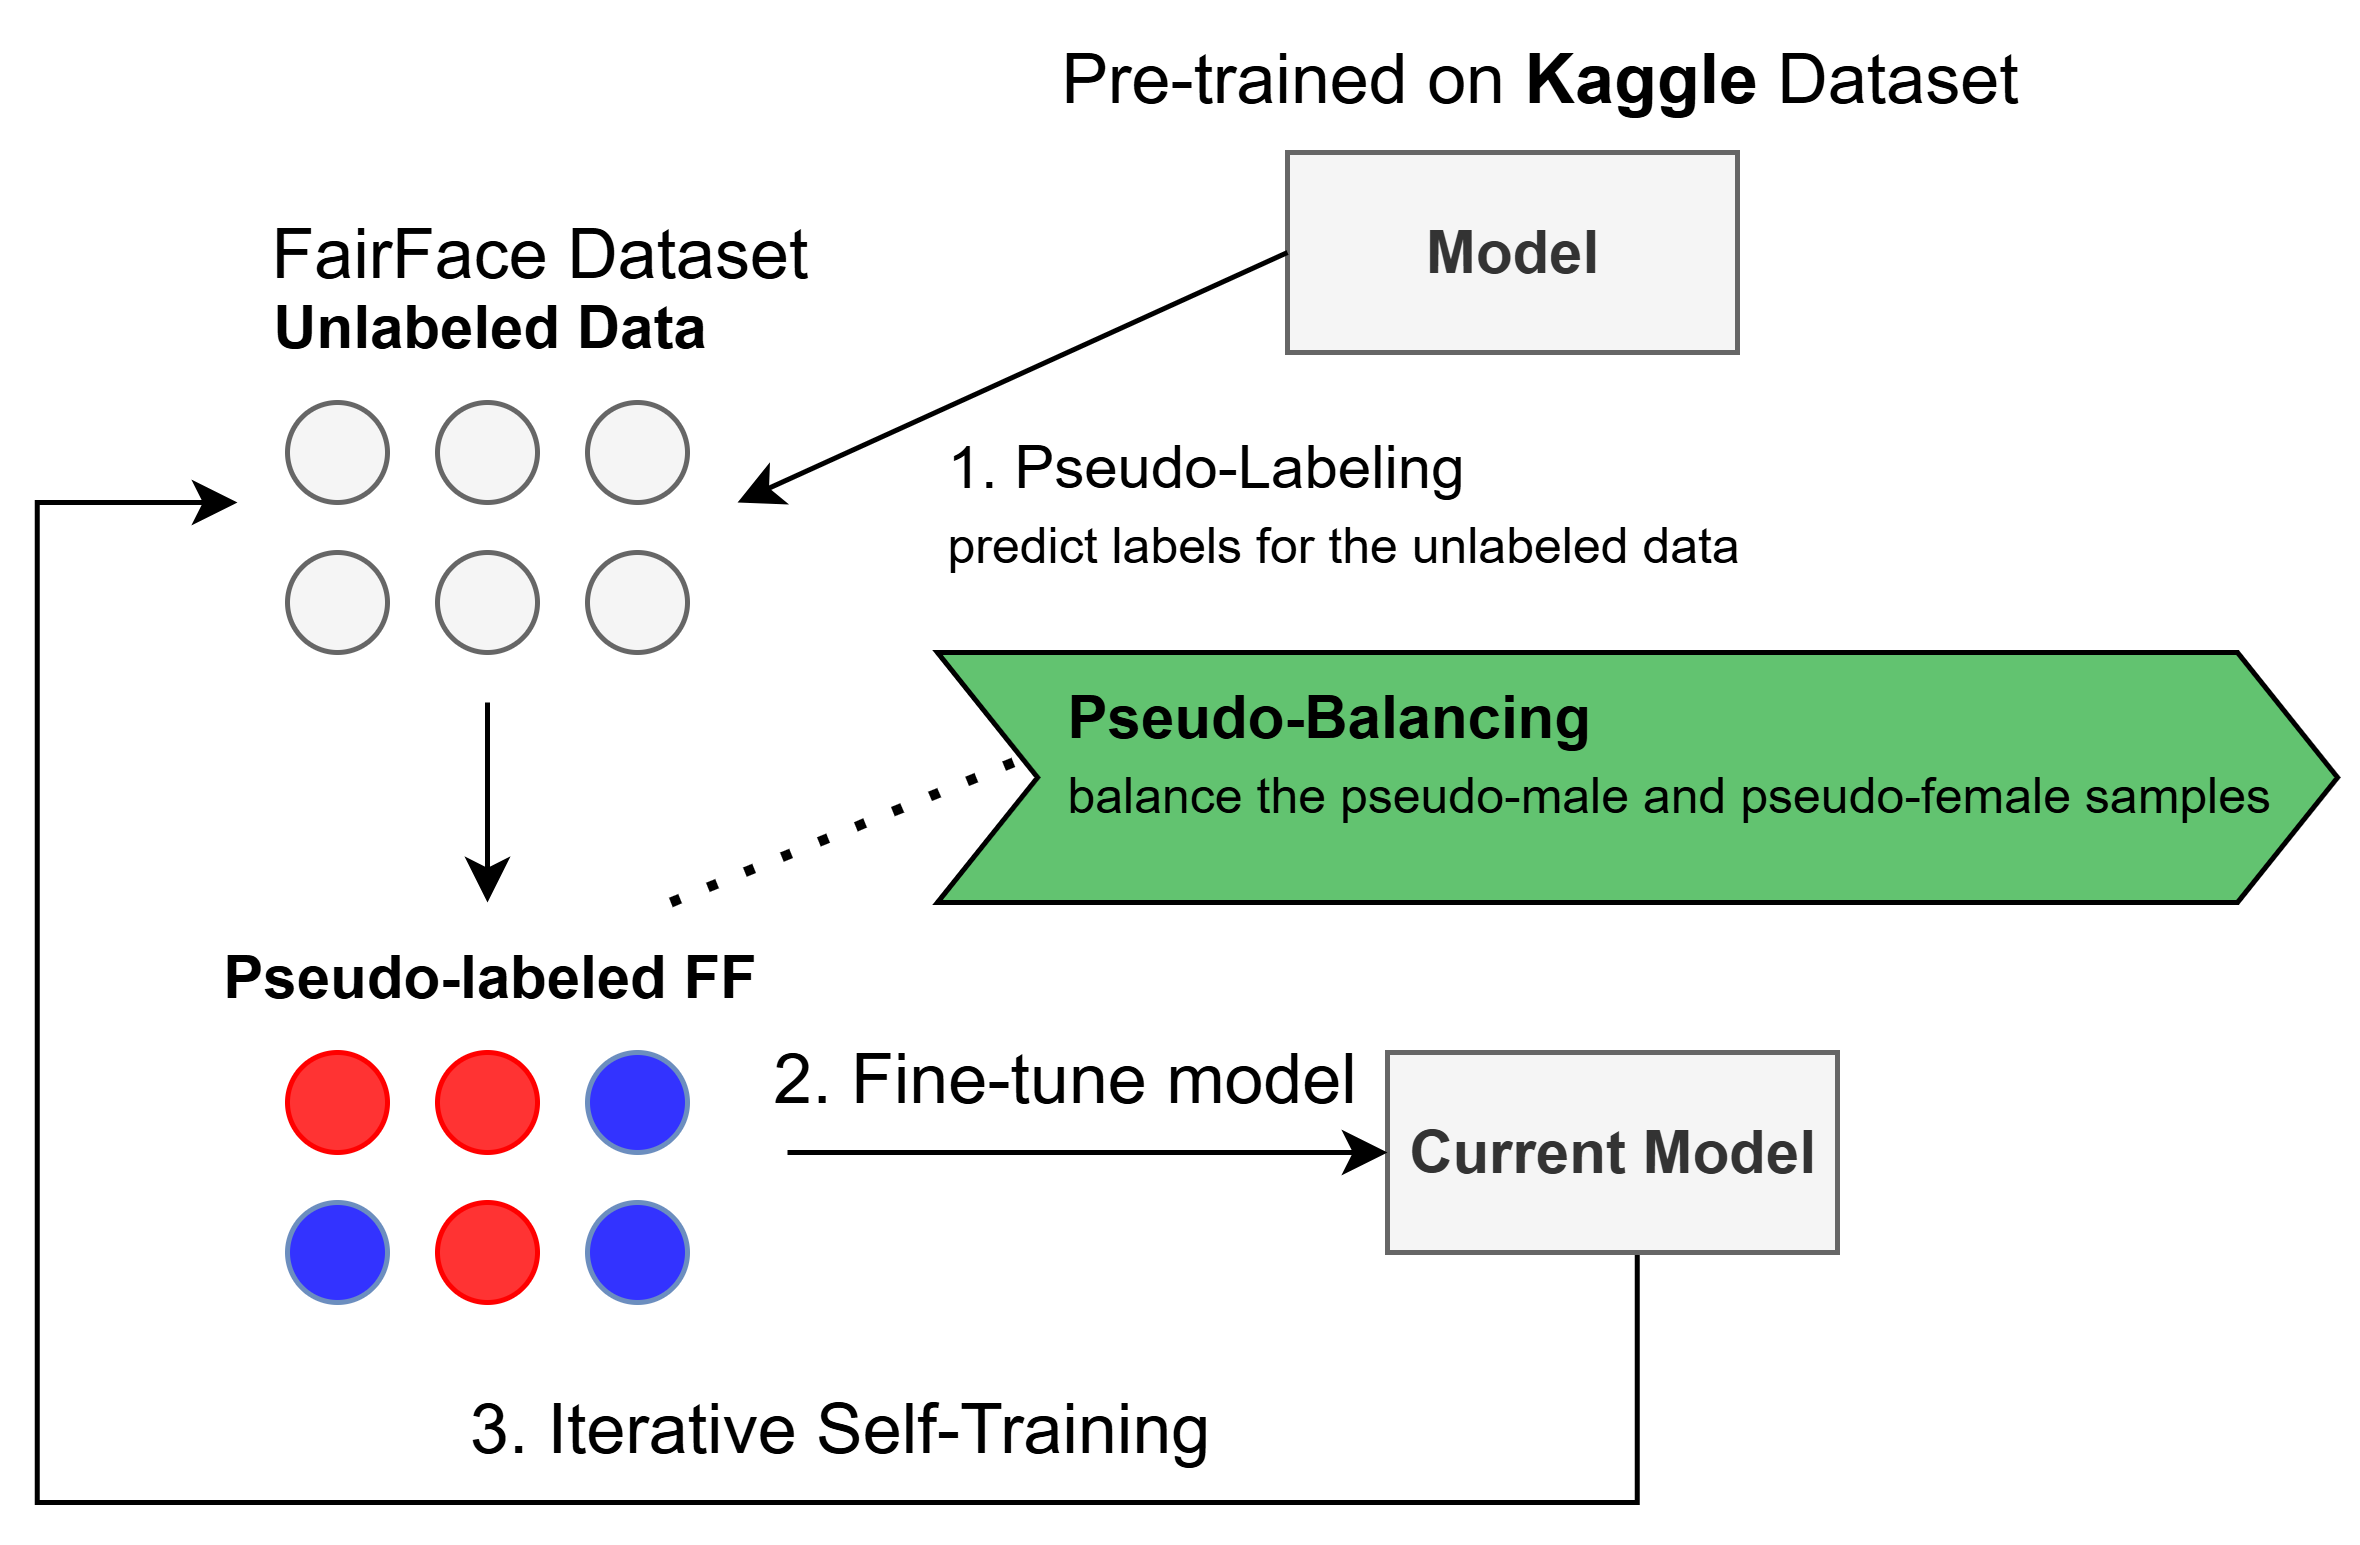

The diagram above was exported from draw.io. Its source (the exported page's mxGraphModel, read from the mxfile embedded in the PNG):
<mxGraphModel dx="1097" dy="600" grid="1" gridSize="10" guides="1" tooltips="1" connect="1" arrows="1" fold="1" page="1" pageScale="1" pageWidth="827" pageHeight="1169" math="0" shadow="0">
  <root>
    <mxCell id="0" />
    <mxCell id="1" parent="0" />
    <mxCell id="2" value="" style="shape=step;perimeter=stepPerimeter;whiteSpace=wrap;html=1;fixedSize=1;fillColor=#62C370;strokeColor=#000000;" vertex="1" parent="1">
      <mxGeometry x="260" y="140" width="280" height="50" as="geometry" />
    </mxCell>
    <mxCell id="3" value="" style="ellipse;whiteSpace=wrap;html=1;aspect=fixed;fillColor=#f5f5f5;fontColor=#333333;strokeColor=#666666;" vertex="1" parent="1">
      <mxGeometry x="130" y="90" width="20" height="20" as="geometry" />
    </mxCell>
    <mxCell id="4" value="" style="ellipse;whiteSpace=wrap;html=1;aspect=fixed;fillColor=#f5f5f5;fontColor=#333333;strokeColor=#666666;" vertex="1" parent="1">
      <mxGeometry x="160" y="90" width="20" height="20" as="geometry" />
    </mxCell>
    <mxCell id="5" value="" style="ellipse;whiteSpace=wrap;html=1;aspect=fixed;fillColor=#f5f5f5;fontColor=#333333;strokeColor=#666666;" vertex="1" parent="1">
      <mxGeometry x="130" y="120" width="20" height="20" as="geometry" />
    </mxCell>
    <mxCell id="6" value="" style="ellipse;whiteSpace=wrap;html=1;aspect=fixed;fillColor=#f5f5f5;fontColor=#333333;strokeColor=#666666;" vertex="1" parent="1">
      <mxGeometry x="160" y="120" width="20" height="20" as="geometry" />
    </mxCell>
    <mxCell id="7" value="" style="ellipse;whiteSpace=wrap;html=1;aspect=fixed;fillColor=#f5f5f5;fontColor=#333333;strokeColor=#666666;" vertex="1" parent="1">
      <mxGeometry x="190" y="90" width="20" height="20" as="geometry" />
    </mxCell>
    <mxCell id="8" value="" style="ellipse;whiteSpace=wrap;html=1;aspect=fixed;fillColor=#f5f5f5;fontColor=#333333;strokeColor=#666666;" vertex="1" parent="1">
      <mxGeometry x="190" y="120" width="20" height="20" as="geometry" />
    </mxCell>
    <mxCell id="9" value="&lt;b&gt;&lt;font&gt;Unlabeled Data&lt;/font&gt;&lt;/b&gt;" style="text;html=1;align=center;verticalAlign=middle;resizable=0;points=[];autosize=1;strokeColor=none;fillColor=none;" vertex="1" parent="1">
      <mxGeometry x="115" y="60" width="110" height="30" as="geometry" />
    </mxCell>
    <mxCell id="10" value="&lt;b&gt;&lt;font face=&quot;Arial&quot;&gt;Model&lt;/font&gt;&lt;/b&gt;" style="rounded=0;whiteSpace=wrap;html=1;fillColor=#f5f5f5;fontColor=#333333;strokeColor=#666666;" vertex="1" parent="1">
      <mxGeometry x="330" y="40" width="90" height="40" as="geometry" />
    </mxCell>
    <mxCell id="11" value="" style="endArrow=classic;html=1;rounded=0;exitX=0;exitY=0.5;exitDx=0;exitDy=0;" edge="1" source="10" parent="1">
      <mxGeometry width="50" height="50" relative="1" as="geometry">
        <mxPoint x="360" y="80" as="sourcePoint" />
        <mxPoint x="220" y="110" as="targetPoint" />
      </mxGeometry>
    </mxCell>
    <mxCell id="12" value="&lt;font face=&quot;Arial&quot;&gt;1. Pseudo-Labeling&lt;/font&gt;&lt;div&gt;&lt;font face=&quot;Arial&quot; style=&quot;font-size: 10px;&quot;&gt;predict labels for the unlabeled data&lt;/font&gt;&lt;/div&gt;" style="text;html=1;align=left;verticalAlign=middle;resizable=0;points=[];autosize=1;strokeColor=none;fillColor=none;" vertex="1" parent="1">
      <mxGeometry x="260" y="90" width="180" height="40" as="geometry" />
    </mxCell>
    <mxCell id="13" value="" style="ellipse;whiteSpace=wrap;html=1;aspect=fixed;fillColor=#FF3333;strokeColor=#FF0000;" vertex="1" parent="1">
      <mxGeometry x="130" y="220" width="20" height="20" as="geometry" />
    </mxCell>
    <mxCell id="14" value="" style="ellipse;whiteSpace=wrap;html=1;aspect=fixed;fillColor=#FF3333;strokeColor=#FF0000;" vertex="1" parent="1">
      <mxGeometry x="160" y="220" width="20" height="20" as="geometry" />
    </mxCell>
    <mxCell id="15" value="" style="ellipse;whiteSpace=wrap;html=1;aspect=fixed;fillColor=#3333FF;strokeColor=#6c8ebf;" vertex="1" parent="1">
      <mxGeometry x="130" y="250" width="20" height="20" as="geometry" />
    </mxCell>
    <mxCell id="16" value="" style="ellipse;whiteSpace=wrap;html=1;aspect=fixed;fillColor=#FF3333;strokeColor=#FF0000;" vertex="1" parent="1">
      <mxGeometry x="160" y="250" width="20" height="20" as="geometry" />
    </mxCell>
    <mxCell id="17" value="" style="ellipse;whiteSpace=wrap;html=1;aspect=fixed;fillColor=#3333FF;strokeColor=#6c8ebf;" vertex="1" parent="1">
      <mxGeometry x="190" y="220" width="20" height="20" as="geometry" />
    </mxCell>
    <mxCell id="18" value="" style="ellipse;whiteSpace=wrap;html=1;aspect=fixed;fillColor=#3333FF;strokeColor=#6c8ebf;" vertex="1" parent="1">
      <mxGeometry x="190" y="250" width="20" height="20" as="geometry" />
    </mxCell>
    <mxCell id="19" value="&lt;b&gt;&lt;font data-font-src=&quot;https://fonts.googleapis.com/css?family=Arial&quot; face=&quot;Arial&quot;&gt;Pseudo-labeled FF&lt;/font&gt;&lt;/b&gt;" style="text;html=1;align=center;verticalAlign=middle;resizable=0;points=[];autosize=1;strokeColor=none;fillColor=none;" vertex="1" parent="1">
      <mxGeometry x="105" y="190" width="130" height="30" as="geometry" />
    </mxCell>
    <mxCell id="20" value="" style="endArrow=classic;html=1;rounded=0;entryX=0.5;entryY=0;entryDx=0;entryDy=0;entryPerimeter=0;" edge="1" target="19" parent="1">
      <mxGeometry width="50" height="50" relative="1" as="geometry">
        <mxPoint x="170" y="150" as="sourcePoint" />
        <mxPoint x="170" y="180" as="targetPoint" />
      </mxGeometry>
    </mxCell>
    <mxCell id="21" value="&lt;font style=&quot;font-size: 14px;&quot; face=&quot;Arial&quot;&gt;Pre-trained on &lt;b style=&quot;&quot;&gt;Kaggle&lt;/b&gt; Dataset&lt;/font&gt;" style="text;html=1;align=center;verticalAlign=middle;resizable=0;points=[];autosize=1;strokeColor=none;fillColor=none;" vertex="1" parent="1">
      <mxGeometry x="275" y="10" width="210" height="30" as="geometry" />
    </mxCell>
    <mxCell id="22" value="&lt;font style=&quot;font-size: 14px;&quot;&gt;FairFace Dataset&lt;/font&gt;" style="text;html=1;align=center;verticalAlign=middle;resizable=0;points=[];autosize=1;strokeColor=none;fillColor=none;" vertex="1" parent="1">
      <mxGeometry x="115" y="45" width="130" height="30" as="geometry" />
    </mxCell>
    <mxCell id="23" style="edgeStyle=orthogonalEdgeStyle;rounded=0;orthogonalLoop=1;jettySize=auto;html=1;" edge="1" source="24" parent="1">
      <mxGeometry relative="1" as="geometry">
        <mxPoint x="120" y="110" as="targetPoint" />
        <Array as="points">
          <mxPoint x="400" y="310" />
          <mxPoint x="80" y="310" />
          <mxPoint x="80" y="110" />
        </Array>
      </mxGeometry>
    </mxCell>
    <mxCell id="24" value="&lt;b&gt;&lt;font face=&quot;Arial&quot;&gt;Current Model&lt;/font&gt;&lt;/b&gt;" style="rounded=0;whiteSpace=wrap;html=1;fillColor=#f5f5f5;fontColor=#333333;strokeColor=#666666;" vertex="1" parent="1">
      <mxGeometry x="350" y="220" width="90" height="40" as="geometry" />
    </mxCell>
    <mxCell id="25" value="" style="endArrow=classic;html=1;rounded=0;entryX=0;entryY=0.5;entryDx=0;entryDy=0;" edge="1" target="24" parent="1">
      <mxGeometry width="50" height="50" relative="1" as="geometry">
        <mxPoint x="230" y="240" as="sourcePoint" />
        <mxPoint x="320" y="240" as="targetPoint" />
      </mxGeometry>
    </mxCell>
    <mxCell id="26" value="&lt;font style=&quot;font-size: 14px;&quot;&gt;2. Fine-tune model&lt;/font&gt;" style="text;html=1;align=center;verticalAlign=middle;resizable=0;points=[];autosize=1;strokeColor=none;fillColor=none;" vertex="1" parent="1">
      <mxGeometry x="215" y="210" width="140" height="30" as="geometry" />
    </mxCell>
    <mxCell id="27" value="&lt;font style=&quot;font-size: 14px;&quot;&gt;3. Iterative Self-Training&lt;/font&gt;" style="text;html=1;align=center;verticalAlign=middle;resizable=0;points=[];autosize=1;strokeColor=none;fillColor=none;" vertex="1" parent="1">
      <mxGeometry x="155" y="280" width="170" height="30" as="geometry" />
    </mxCell>
    <mxCell id="28" value="" style="endArrow=none;dashed=1;html=1;dashPattern=1 3;strokeWidth=2;rounded=0;" edge="1" source="19" parent="1">
      <mxGeometry width="50" height="50" relative="1" as="geometry">
        <mxPoint x="280" y="180" as="sourcePoint" />
        <mxPoint x="280" y="160" as="targetPoint" />
      </mxGeometry>
    </mxCell>
    <mxCell id="29" value="&lt;font face=&quot;Arial&quot;&gt;&lt;b style=&quot;&quot;&gt;Pseudo-Balancing&lt;/b&gt;&lt;/font&gt;&lt;div style=&quot;&quot;&gt;&lt;font face=&quot;Arial&quot; style=&quot;font-size: 10px;&quot;&gt;balance the pseudo-male and pseudo-female samples&lt;/font&gt;&lt;/div&gt;" style="text;html=1;align=left;verticalAlign=middle;resizable=0;points=[];autosize=1;strokeColor=none;fillColor=none;" vertex="1" parent="1">
      <mxGeometry x="284" y="140" width="260" height="40" as="geometry" />
    </mxCell>
  </root>
</mxGraphModel>